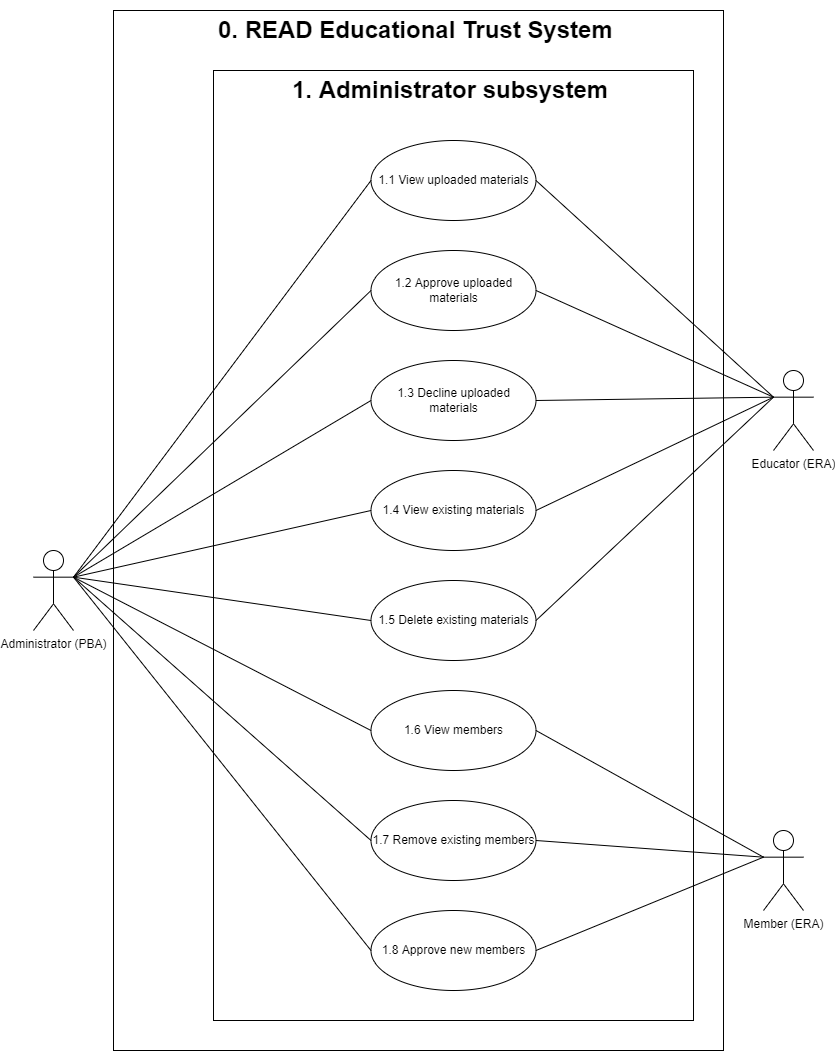

The diagram above was exported from draw.io. Its source (the exported page's mxGraphModel, read from the mxfile embedded in the PNG):
<mxGraphModel dx="1038" dy="641" grid="1" gridSize="10" guides="1" tooltips="1" connect="1" arrows="1" fold="1" page="1" pageScale="1" pageWidth="850" pageHeight="1100" math="0" shadow="0">
  <root>
    <mxCell id="0" />
    <mxCell id="1" parent="0" />
    <mxCell id="e2pS6oxhQs190OvZxyuG-2" value="" style="rounded=0;whiteSpace=wrap;html=1;" parent="1" vertex="1">
      <mxGeometry x="120" y="40" width="610" height="1040" as="geometry" />
    </mxCell>
    <mxCell id="e2pS6oxhQs190OvZxyuG-4" value="&lt;h1&gt;0. READ Educational Trust System&lt;/h1&gt;" style="text;html=1;strokeColor=none;fillColor=none;spacing=5;spacingTop=-20;whiteSpace=wrap;overflow=hidden;rounded=0;" parent="1" vertex="1">
      <mxGeometry x="220" y="40" width="440" height="40" as="geometry" />
    </mxCell>
    <mxCell id="e2pS6oxhQs190OvZxyuG-5" value="" style="rounded=0;whiteSpace=wrap;html=1;" parent="1" vertex="1">
      <mxGeometry x="220" y="100" width="480" height="950" as="geometry" />
    </mxCell>
    <mxCell id="e2pS6oxhQs190OvZxyuG-6" value="Administrator (PBA)" style="shape=umlActor;verticalLabelPosition=bottom;verticalAlign=top;html=1;outlineConnect=0;" parent="1" vertex="1">
      <mxGeometry x="40" y="580" width="40" height="80" as="geometry" />
    </mxCell>
    <mxCell id="e2pS6oxhQs190OvZxyuG-7" value="&lt;h1&gt;1. Administrator subsystem&lt;/h1&gt;&lt;p&gt;&lt;br&gt;&lt;/p&gt;" style="text;html=1;strokeColor=none;fillColor=none;spacing=5;spacingTop=-20;whiteSpace=wrap;overflow=hidden;rounded=0;" parent="1" vertex="1">
      <mxGeometry x="293.75" y="100" width="332.5" height="40" as="geometry" />
    </mxCell>
    <mxCell id="e2pS6oxhQs190OvZxyuG-11" value="1.1 View uploaded materials" style="ellipse;whiteSpace=wrap;html=1;" parent="1" vertex="1">
      <mxGeometry x="377.5" y="170" width="165" height="80" as="geometry" />
    </mxCell>
    <mxCell id="e2pS6oxhQs190OvZxyuG-12" value="1.4 View existing materials" style="ellipse;whiteSpace=wrap;html=1;" parent="1" vertex="1">
      <mxGeometry x="377.5" y="500" width="165" height="80" as="geometry" />
    </mxCell>
    <mxCell id="e2pS6oxhQs190OvZxyuG-13" value="1.6 View members" style="ellipse;whiteSpace=wrap;html=1;" parent="1" vertex="1">
      <mxGeometry x="377.5" y="720" width="165" height="80" as="geometry" />
    </mxCell>
    <mxCell id="e2pS6oxhQs190OvZxyuG-17" value="Member (ERA)" style="shape=umlActor;verticalLabelPosition=bottom;verticalAlign=top;html=1;outlineConnect=0;" parent="1" vertex="1">
      <mxGeometry x="770" y="860" width="40" height="80" as="geometry" />
    </mxCell>
    <mxCell id="e2pS6oxhQs190OvZxyuG-22" value="Educator (ERA)" style="shape=umlActor;verticalLabelPosition=bottom;verticalAlign=top;html=1;outlineConnect=0;" parent="1" vertex="1">
      <mxGeometry x="780" y="400" width="40" height="80" as="geometry" />
    </mxCell>
    <mxCell id="e2pS6oxhQs190OvZxyuG-25" value="" style="endArrow=none;html=1;rounded=0;exitX=1;exitY=0.3333333333333333;exitDx=0;exitDy=0;exitPerimeter=0;entryX=0;entryY=0.5;entryDx=0;entryDy=0;" parent="1" source="e2pS6oxhQs190OvZxyuG-6" target="e2pS6oxhQs190OvZxyuG-11" edge="1">
      <mxGeometry width="50" height="50" relative="1" as="geometry">
        <mxPoint x="390" y="400" as="sourcePoint" />
        <mxPoint x="440" y="350" as="targetPoint" />
      </mxGeometry>
    </mxCell>
    <mxCell id="e2pS6oxhQs190OvZxyuG-26" value="" style="endArrow=none;html=1;rounded=0;entryX=0;entryY=0.5;entryDx=0;entryDy=0;exitX=1;exitY=0.3333333333333333;exitDx=0;exitDy=0;exitPerimeter=0;" parent="1" source="e2pS6oxhQs190OvZxyuG-6" target="e2pS6oxhQs190OvZxyuG-12" edge="1">
      <mxGeometry width="50" height="50" relative="1" as="geometry">
        <mxPoint x="80" y="360" as="sourcePoint" />
        <mxPoint x="392.5" y="220" as="targetPoint" />
      </mxGeometry>
    </mxCell>
    <mxCell id="e2pS6oxhQs190OvZxyuG-27" value="" style="endArrow=none;html=1;rounded=0;entryX=0;entryY=0.5;entryDx=0;entryDy=0;exitX=1;exitY=0.3333333333333333;exitDx=0;exitDy=0;exitPerimeter=0;" parent="1" source="e2pS6oxhQs190OvZxyuG-6" target="e2pS6oxhQs190OvZxyuG-13" edge="1">
      <mxGeometry width="50" height="50" relative="1" as="geometry">
        <mxPoint x="90" y="366.66666666666663" as="sourcePoint" />
        <mxPoint x="392.5" y="380" as="targetPoint" />
      </mxGeometry>
    </mxCell>
    <mxCell id="e2pS6oxhQs190OvZxyuG-28" value="" style="endArrow=none;html=1;rounded=0;entryX=0;entryY=0.3333333333333333;entryDx=0;entryDy=0;exitX=1;exitY=0.5;exitDx=0;exitDy=0;entryPerimeter=0;" parent="1" source="e2pS6oxhQs190OvZxyuG-12" target="e2pS6oxhQs190OvZxyuG-22" edge="1">
      <mxGeometry width="50" height="50" relative="1" as="geometry">
        <mxPoint x="570" y="396.66666666666663" as="sourcePoint" />
        <mxPoint x="872.5" y="410" as="targetPoint" />
      </mxGeometry>
    </mxCell>
    <mxCell id="e2pS6oxhQs190OvZxyuG-29" value="" style="endArrow=none;html=1;rounded=0;entryX=0;entryY=0.3333333333333333;entryDx=0;entryDy=0;exitX=1;exitY=0.5;exitDx=0;exitDy=0;entryPerimeter=0;" parent="1" source="e2pS6oxhQs190OvZxyuG-11" target="e2pS6oxhQs190OvZxyuG-22" edge="1">
      <mxGeometry width="50" height="50" relative="1" as="geometry">
        <mxPoint x="557.5" y="380" as="sourcePoint" />
        <mxPoint x="882.5" y="420" as="targetPoint" />
      </mxGeometry>
    </mxCell>
    <mxCell id="e2pS6oxhQs190OvZxyuG-30" value="" style="endArrow=none;html=1;rounded=0;entryX=0;entryY=0.3333333333333333;entryDx=0;entryDy=0;exitX=1;exitY=0.5;exitDx=0;exitDy=0;entryPerimeter=0;" parent="1" source="e2pS6oxhQs190OvZxyuG-13" target="e2pS6oxhQs190OvZxyuG-17" edge="1">
      <mxGeometry width="50" height="50" relative="1" as="geometry">
        <mxPoint x="557.5" y="380" as="sourcePoint" />
        <mxPoint x="780" y="296.66666666666663" as="targetPoint" />
      </mxGeometry>
    </mxCell>
    <mxCell id="e2pS6oxhQs190OvZxyuG-31" value="1.2 Approve uploaded materials" style="ellipse;whiteSpace=wrap;html=1;" parent="1" vertex="1">
      <mxGeometry x="377.5" y="280" width="165" height="80" as="geometry" />
    </mxCell>
    <mxCell id="e2pS6oxhQs190OvZxyuG-32" value="1.3 Decline uploaded materials" style="ellipse;whiteSpace=wrap;html=1;" parent="1" vertex="1">
      <mxGeometry x="377.5" y="390" width="165" height="80" as="geometry" />
    </mxCell>
    <mxCell id="e2pS6oxhQs190OvZxyuG-33" value="1.5 Delete existing materials" style="ellipse;whiteSpace=wrap;html=1;" parent="1" vertex="1">
      <mxGeometry x="377.5" y="610" width="165" height="80" as="geometry" />
    </mxCell>
    <mxCell id="e2pS6oxhQs190OvZxyuG-34" value="1.8 Approve new members" style="ellipse;whiteSpace=wrap;html=1;" parent="1" vertex="1">
      <mxGeometry x="377.5" y="940" width="165" height="80" as="geometry" />
    </mxCell>
    <mxCell id="e2pS6oxhQs190OvZxyuG-35" value="1.7 Remove existing members" style="ellipse;whiteSpace=wrap;html=1;" parent="1" vertex="1">
      <mxGeometry x="377.5" y="830" width="165" height="80" as="geometry" />
    </mxCell>
    <mxCell id="e2pS6oxhQs190OvZxyuG-38" value="" style="endArrow=none;html=1;rounded=0;exitX=1;exitY=0.3333333333333333;exitDx=0;exitDy=0;exitPerimeter=0;entryX=0;entryY=0.5;entryDx=0;entryDy=0;" parent="1" source="e2pS6oxhQs190OvZxyuG-6" target="e2pS6oxhQs190OvZxyuG-31" edge="1">
      <mxGeometry width="50" height="50" relative="1" as="geometry">
        <mxPoint x="390" y="400" as="sourcePoint" />
        <mxPoint x="440" y="350" as="targetPoint" />
      </mxGeometry>
    </mxCell>
    <mxCell id="e2pS6oxhQs190OvZxyuG-39" value="" style="endArrow=none;html=1;rounded=0;exitX=1;exitY=0.3333333333333333;exitDx=0;exitDy=0;exitPerimeter=0;entryX=0;entryY=0.5;entryDx=0;entryDy=0;" parent="1" source="e2pS6oxhQs190OvZxyuG-6" target="e2pS6oxhQs190OvZxyuG-32" edge="1">
      <mxGeometry width="50" height="50" relative="1" as="geometry">
        <mxPoint x="390" y="400" as="sourcePoint" />
        <mxPoint x="440" y="350" as="targetPoint" />
      </mxGeometry>
    </mxCell>
    <mxCell id="e2pS6oxhQs190OvZxyuG-40" value="" style="endArrow=none;html=1;rounded=0;entryX=0;entryY=0.5;entryDx=0;entryDy=0;exitX=1;exitY=0.3333333333333333;exitDx=0;exitDy=0;exitPerimeter=0;" parent="1" source="e2pS6oxhQs190OvZxyuG-6" target="e2pS6oxhQs190OvZxyuG-35" edge="1">
      <mxGeometry width="50" height="50" relative="1" as="geometry">
        <mxPoint x="90" y="366.66666666666663" as="sourcePoint" />
        <mxPoint x="392.5" y="380" as="targetPoint" />
      </mxGeometry>
    </mxCell>
    <mxCell id="e2pS6oxhQs190OvZxyuG-41" value="" style="endArrow=none;html=1;rounded=0;entryX=0;entryY=0.5;entryDx=0;entryDy=0;exitX=1;exitY=0.3333333333333333;exitDx=0;exitDy=0;exitPerimeter=0;" parent="1" source="e2pS6oxhQs190OvZxyuG-6" target="e2pS6oxhQs190OvZxyuG-34" edge="1">
      <mxGeometry width="50" height="50" relative="1" as="geometry">
        <mxPoint x="90" y="366.66666666666663" as="sourcePoint" />
        <mxPoint x="392.5" y="380" as="targetPoint" />
      </mxGeometry>
    </mxCell>
    <mxCell id="e2pS6oxhQs190OvZxyuG-42" value="" style="endArrow=none;html=1;rounded=0;entryX=0;entryY=0.3333333333333333;entryDx=0;entryDy=0;exitX=1;exitY=0.5;exitDx=0;exitDy=0;entryPerimeter=0;" parent="1" source="e2pS6oxhQs190OvZxyuG-35" target="e2pS6oxhQs190OvZxyuG-17" edge="1">
      <mxGeometry width="50" height="50" relative="1" as="geometry">
        <mxPoint x="557.5" y="380" as="sourcePoint" />
        <mxPoint x="780" y="296.66666666666663" as="targetPoint" />
      </mxGeometry>
    </mxCell>
    <mxCell id="e2pS6oxhQs190OvZxyuG-43" value="" style="endArrow=none;html=1;rounded=0;entryX=0;entryY=0.3333333333333333;entryDx=0;entryDy=0;exitX=1;exitY=0.5;exitDx=0;exitDy=0;entryPerimeter=0;" parent="1" source="e2pS6oxhQs190OvZxyuG-34" target="e2pS6oxhQs190OvZxyuG-17" edge="1">
      <mxGeometry width="50" height="50" relative="1" as="geometry">
        <mxPoint x="557.5" y="380" as="sourcePoint" />
        <mxPoint x="780" y="296.66666666666663" as="targetPoint" />
      </mxGeometry>
    </mxCell>
    <mxCell id="e2pS6oxhQs190OvZxyuG-45" value="" style="endArrow=none;html=1;rounded=0;entryX=0;entryY=0.3333333333333333;entryDx=0;entryDy=0;exitX=1;exitY=0.5;exitDx=0;exitDy=0;entryPerimeter=0;" parent="1" source="e2pS6oxhQs190OvZxyuG-32" target="e2pS6oxhQs190OvZxyuG-22" edge="1">
      <mxGeometry width="50" height="50" relative="1" as="geometry">
        <mxPoint x="570" y="396.66666666666663" as="sourcePoint" />
        <mxPoint x="872.5" y="410" as="targetPoint" />
      </mxGeometry>
    </mxCell>
    <mxCell id="e2pS6oxhQs190OvZxyuG-46" value="" style="endArrow=none;html=1;rounded=0;entryX=0;entryY=0.3333333333333333;entryDx=0;entryDy=0;exitX=1;exitY=0.5;exitDx=0;exitDy=0;entryPerimeter=0;" parent="1" source="e2pS6oxhQs190OvZxyuG-31" target="e2pS6oxhQs190OvZxyuG-22" edge="1">
      <mxGeometry width="50" height="50" relative="1" as="geometry">
        <mxPoint x="570" y="396.66666666666663" as="sourcePoint" />
        <mxPoint x="872.5" y="410" as="targetPoint" />
      </mxGeometry>
    </mxCell>
    <mxCell id="e2pS6oxhQs190OvZxyuG-47" value="" style="endArrow=none;html=1;rounded=0;entryX=0;entryY=0.3333333333333333;entryDx=0;entryDy=0;exitX=1;exitY=0.5;exitDx=0;exitDy=0;entryPerimeter=0;" parent="1" source="e2pS6oxhQs190OvZxyuG-33" target="e2pS6oxhQs190OvZxyuG-22" edge="1">
      <mxGeometry width="50" height="50" relative="1" as="geometry">
        <mxPoint x="570" y="396.66666666666663" as="sourcePoint" />
        <mxPoint x="872.5" y="410" as="targetPoint" />
      </mxGeometry>
    </mxCell>
    <mxCell id="e2pS6oxhQs190OvZxyuG-48" value="" style="endArrow=none;html=1;rounded=0;entryX=0;entryY=0.5;entryDx=0;entryDy=0;exitX=1;exitY=0.3333333333333333;exitDx=0;exitDy=0;exitPerimeter=0;" parent="1" source="e2pS6oxhQs190OvZxyuG-6" target="e2pS6oxhQs190OvZxyuG-33" edge="1">
      <mxGeometry width="50" height="50" relative="1" as="geometry">
        <mxPoint x="90" y="366.66666666666663" as="sourcePoint" />
        <mxPoint x="392.5" y="380" as="targetPoint" />
      </mxGeometry>
    </mxCell>
  </root>
</mxGraphModel>